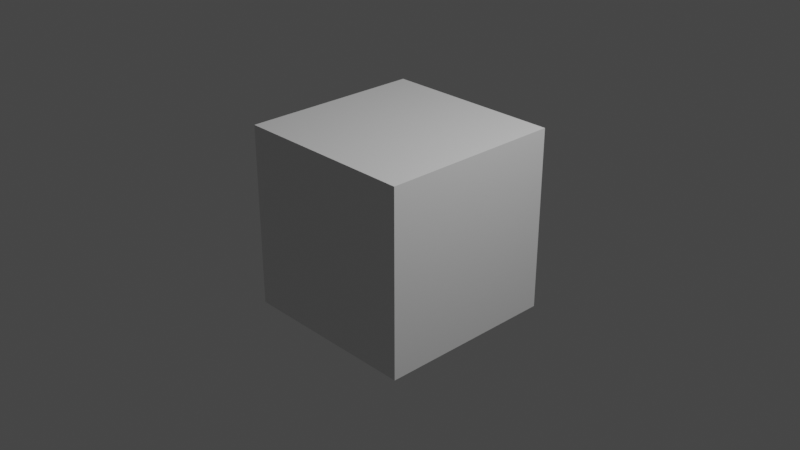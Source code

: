# Source: Template.blend  (saved by Blender 2.80.75; exported with 4.5.12 LTS)
import bpy
from mathutils import Matrix  # noqa: F401  (used for matrix-valued properties, if any)

bpy.ops.wm.read_factory_settings(use_empty=True)
scene = bpy.context.scene
scene.name = 'Scene'

# ---- collections
col_collection = bpy.data.collections.new('Collection'); scene.collection.children.link(col_collection)

# ---- materials (node trees are filled in below, after node groups)
mat_material = bpy.data.materials.new('Material')
mat_material.alpha_threshold = 0.0
mat_material.use_transparent_shadow = False
mat_material.line_color = (0.0, 0.0, 0.0, 1.0)

# ---- material node trees
mat_material.use_nodes = True; mat_material.node_tree.nodes.clear()
_N = mat_material.node_tree.nodes; _L = mat_material.node_tree.links
n0 = _N.new('ShaderNodeOutputMaterial'); n0.name = 'Material Output'; n0.location = (300, 300)
n1 = _N.new('ShaderNodeBsdfPrincipled'); n1.name = 'Principled BSDF'; n1.location = (10, 300)
n1.distribution = 'GGX'
n1.subsurface_method = 'BURLEY'
n1.inputs[2].default_value = 0.4
n1.inputs[3].default_value = 1.45
n1.inputs[27].default_value = (0.0, 0.0, 0.0, 1.0)
n1.inputs[28].default_value = 1.0
_L.new(n1.outputs[0], n0.inputs[0])
n0.is_active_output = True

# ---- world
world_world = bpy.data.worlds.new('World'); scene.world = world_world
world_world.use_nodes = True; world_world.node_tree.nodes.clear()
_N = world_world.node_tree.nodes; _L = world_world.node_tree.links
n0 = _N.new('ShaderNodeOutputWorld'); n0.name = 'World Output'; n0.location = (300, 300)
n1 = _N.new('ShaderNodeBackground'); n1.name = 'Background'; n1.location = (10, 300)
n1.inputs[0].default_value = (0.05088, 0.05088, 0.05088, 1.0)
_L.new(n1.outputs[0], n0.inputs[0])
n0.is_active_output = True
world_world.color = (0.05088, 0.05088, 0.05088)
world_world.use_sun_shadow = False
world_world.sun_shadow_jitter_overblur = 0.0

# ---- cameras
cam_camera = bpy.data.cameras.new('Camera')
cam_camera.clip_end = 100.0
cam_camera.ortho_scale = 7.314

# ---- lights
light_light = bpy.data.lights.new('Light', 'POINT')
light_light.transmission_factor = 0.0
light_light.energy = 1000.0
light_light.shadow_soft_size = 0.1
light_light.shadow_maximum_resolution = 0.006
light_light.use_absolute_resolution = True

# ---- meshes
me_cube = bpy.data.meshes.new('Cube')
me_cube.from_pydata([(1.0, 1.0, 1.0), (1.0, 1.0, -1.0), (1.0, -1.0, 1.0), (1.0, -1.0, -1.0), (-1.0, 1.0, 1.0), (-1.0, 1.0, -1.0), (-1.0, -1.0, 1.0), (-1.0, -1.0, -1.0)], [], [(0, 4, 6, 2), (3, 2, 6, 7), (7, 6, 4, 5), (5, 1, 3, 7), (1, 0, 2, 3), (5, 4, 0, 1)])
_uv = me_cube.uv_layers.new(name='UVMap')
_uv.uv.foreach_set('vector', [0.375, 0.0, 0.625, 0.0, 0.625, 0.25, 0.375, 0.25, 0.375, 0.25, 0.625, 0.25, 0.625, 0.5, 0.375, 0.5, 0.375, 0.5, 0.625, 0.5, 0.625, 0.75, 0.375, 0.75, 0.375, 0.75, 0.625, 0.75, 0.625, 1.0, 0.375, 1.0, 0.125, 0.5, 0.375, 0.5, 0.375, 0.75, 0.125, 0.75, 0.625, 0.5, 0.875, 0.5, 0.875, 0.75, 0.625, 0.75])
me_cube.materials.append(mat_material)
me_cube.use_remesh_preserve_volume = False
me_cube.use_remesh_preserve_attributes = False
me_cube.use_mirror_vertex_groups = False
me_cube.update()

# ---- objects
ob_cube = bpy.data.objects.new('Cube', me_cube)
ob_light = bpy.data.objects.new('Light', light_light)
ob_camera = bpy.data.objects.new('Camera', cam_camera)

# ---- transforms, parenting, visibility, modifiers, constraints
ob_cube.location = (0.0, 0.0, 0.0)
ob_cube.lock_rotations_4d = False
ob_cube.empty_display_type = 'ARROWS'
ob_cube.lineart.crease_threshold = 0.0
ob_light.location = (4.076, 1.005, 5.904)
ob_light.rotation_euler = (0.6503, 0.05522, 1.866)
ob_light.lock_rotations_4d = False
ob_light.empty_display_type = 'ARROWS'
ob_light.color = (0.0, 0.0, 0.0, 0.0)
ob_light.lineart.crease_threshold = 0.0
ob_camera.location = (7.359, -6.926, 4.958)
ob_camera.rotation_euler = (1.109, 0.0, 0.8149)
ob_camera.lock_rotations_4d = False
ob_camera.empty_display_type = 'ARROWS'
ob_camera.color = (0.0, 0.0, 0.0, 0.0)
ob_camera.display_type = 'WIRE'
ob_camera.lineart.crease_threshold = 0.0

# ---- collection membership
col_collection.objects.link(ob_cube)
col_collection.objects.link(ob_light)
col_collection.objects.link(ob_camera)

# ---- scene / render settings (as saved in the file)
scene.camera = ob_camera
scene.frame_start = 1; scene.frame_end = 250; scene.frame_set(1)
scene.render.engine = 'BLENDER_EEVEE_NEXT'
scene.cycles.use_denoising = False
scene.cycles.samples = 128
scene.cycles.sampling_pattern = 'TABULATED_SOBOL'
scene.cycles.use_adaptive_sampling = False
scene.cycles.use_light_tree = False
scene.view_settings.view_transform = 'Filmic'
bpy.context.view_layer.update()
